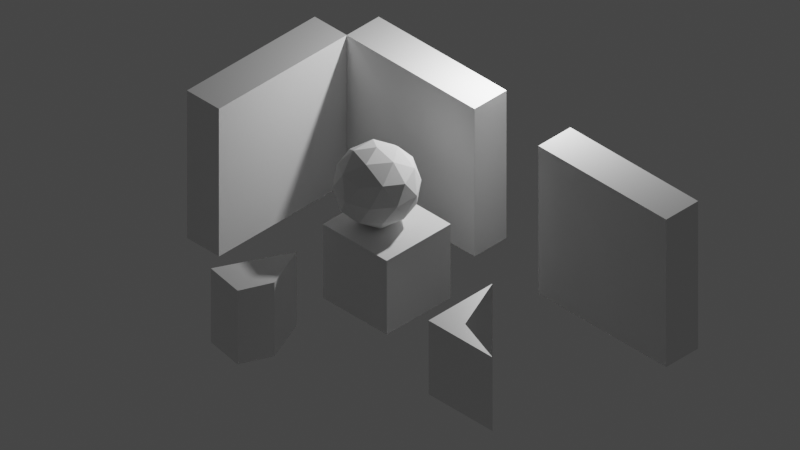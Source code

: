 # Source: test-scene.blend  (saved by Blender 2.91.10; exported with 4.5.12 LTS)
import bpy
from mathutils import Matrix  # noqa: F401  (used for matrix-valued properties, if any)

bpy.ops.wm.read_factory_settings(use_empty=True)
scene = bpy.context.scene
scene.name = 'Scene'

# ---- collections
col_collection = bpy.data.collections.new('Collection'); scene.collection.children.link(col_collection)

# ---- materials (node trees are filled in below, after node groups)
mat_material = bpy.data.materials.new('Material')
mat_material.alpha_threshold = 0.0
mat_material.use_transparent_shadow = False
mat_material.line_color = (0.0, 0.0, 0.0, 1.0)

# ---- material node trees
mat_material.use_nodes = True; mat_material.node_tree.nodes.clear()
_N = mat_material.node_tree.nodes; _L = mat_material.node_tree.links
n0 = _N.new('ShaderNodeOutputMaterial'); n0.name = 'Material Output'; n0.location = (300, 300)
n1 = _N.new('ShaderNodeBsdfPrincipled'); n1.name = 'Principled BSDF'; n1.location = (10, 300)
n1.distribution = 'GGX'
n1.subsurface_method = 'BURLEY'
n1.inputs[2].default_value = 0.4
n1.inputs[3].default_value = 1.45
n1.inputs[27].default_value = (0.0, 0.0, 0.0, 1.0)
n1.inputs[28].default_value = 1.0
_L.new(n1.outputs[0], n0.inputs[0])
n0.is_active_output = True

# ---- world
world_world = bpy.data.worlds.new('World'); scene.world = world_world
world_world.use_nodes = True; world_world.node_tree.nodes.clear()
_N = world_world.node_tree.nodes; _L = world_world.node_tree.links
n0 = _N.new('ShaderNodeOutputWorld'); n0.name = 'World Output'; n0.location = (300, 300)
n1 = _N.new('ShaderNodeBackground'); n1.name = 'Background'; n1.location = (10, 300)
n1.inputs[0].default_value = (0.05088, 0.05088, 0.05088, 1.0)
_L.new(n1.outputs[0], n0.inputs[0])
n0.is_active_output = True
world_world.color = (0.05088, 0.05088, 0.05088)
world_world.use_sun_shadow = False
world_world.sun_shadow_jitter_overblur = 0.0

# ---- cameras
cam_camera = bpy.data.cameras.new('Camera')
cam_camera.type = 'ORTHO'
cam_camera.clip_end = 100.0
cam_camera.ortho_scale = 17.71

# ---- lights
light_light = bpy.data.lights.new('Light', 'POINT')
light_light.transmission_factor = 0.0
light_light.energy = 1000.0
light_light.shadow_soft_size = 0.1
light_light.shadow_maximum_resolution = 0.006
light_light.use_absolute_resolution = True

# ---- meshes
me_cube = bpy.data.meshes.new('Cube')
me_cube.from_pydata([(1.0, 1.0, 1.0), (1.0, 1.0, -1.0), (1.0, -1.0, 1.0), (1.0, -1.0, -1.0), (-1.0, 1.0, 1.0), (-1.0, 1.0, -1.0), (-1.0, -1.0, 1.0), (-1.0, -1.0, -1.0)], [], [(0, 4, 6, 2), (3, 2, 6, 7), (7, 6, 4, 5), (5, 1, 3, 7), (1, 0, 2, 3), (5, 4, 0, 1)])
_uv = me_cube.uv_layers.new(name='UVMap')
_uv.uv.foreach_set('vector', [0.625, 0.5, 0.875, 0.5, 0.875, 0.75, 0.625, 0.75, 0.375, 0.75, 0.625, 0.75, 0.625, 1.0, 0.375, 1.0, 0.375, 0.0, 0.625, 0.0, 0.625, 0.25, 0.375, 0.25, 0.125, 0.5, 0.375, 0.5, 0.375, 0.75, 0.125, 0.75, 0.375, 0.5, 0.625, 0.5, 0.625, 0.75, 0.375, 0.75, 0.375, 0.25, 0.625, 0.25, 0.625, 0.5, 0.375, 0.5])
me_cube.materials.append(mat_material)
me_cube.use_remesh_preserve_volume = False
me_cube.use_remesh_preserve_attributes = False
me_cube.use_mirror_vertex_groups = False
me_cube.update()
me_icosphere = bpy.data.meshes.new('Icosphere')
me_icosphere.from_pydata([(0.0, 0.0, -1.0), (0.7236, -0.5257, -0.4472), (-0.2764, -0.8506, -0.4472), (-0.8944, 0.0, -0.4472), (-0.2764, 0.8506, -0.4472), (0.7236, 0.5257, -0.4472), (0.2764, -0.8506, 0.4472), (-0.7236, -0.5257, 0.4472), (-0.7236, 0.5257, 0.4472), (0.2764, 0.8506, 0.4472), (0.8944, 0.0, 0.4472), (0.0, 0.0, 1.0), (-0.1625, -0.5, -0.8507), (0.4253, -0.309, -0.8507), (0.2629, -0.809, -0.5257), (0.8506, 0.0, -0.5257), (0.4253, 0.309, -0.8507), (-0.5257, 0.0, -0.8507), (-0.6882, -0.5, -0.5257), (-0.1625, 0.5, -0.8507), (-0.6882, 0.5, -0.5257), (0.2629, 0.809, -0.5257), (0.9511, -0.309, 0.0), (0.9511, 0.309, 0.0), (0.0, -1.0, 0.0), (0.5878, -0.809, 0.0), (-0.9511, -0.309, 0.0), (-0.5878, -0.809, 0.0), (-0.5878, 0.809, 0.0), (-0.9511, 0.309, 0.0), (0.5878, 0.809, 0.0), (0.0, 1.0, 0.0), (0.6882, -0.5, 0.5257), (-0.2629, -0.809, 0.5257), (-0.8506, 0.0, 0.5257), (-0.2629, 0.809, 0.5257), (0.6882, 0.5, 0.5257), (0.1625, -0.5, 0.8507), (0.5257, 0.0, 0.8507), (-0.4253, -0.309, 0.8507), (-0.4253, 0.309, 0.8507), (0.1625, 0.5, 0.8507)], [], [(0, 13, 12), (1, 13, 15), (0, 12, 17), (0, 17, 19), (0, 19, 16), (1, 15, 22), (2, 14, 24), (3, 18, 26), (4, 20, 28), (5, 21, 30), (1, 22, 25), (2, 24, 27), (3, 26, 29), (4, 28, 31), (5, 30, 23), (6, 32, 37), (7, 33, 39), (8, 34, 40), (9, 35, 41), (10, 36, 38), (38, 41, 11), (38, 36, 41), (36, 9, 41), (41, 40, 11), (41, 35, 40), (35, 8, 40), (40, 39, 11), (40, 34, 39), (34, 7, 39), (39, 37, 11), (39, 33, 37), (33, 6, 37), (37, 38, 11), (37, 32, 38), (32, 10, 38), (23, 36, 10), (23, 30, 36), (30, 9, 36), (31, 35, 9), (31, 28, 35), (28, 8, 35), (29, 34, 8), (29, 26, 34), (26, 7, 34), (27, 33, 7), (27, 24, 33), (24, 6, 33), (25, 32, 6), (25, 22, 32), (22, 10, 32), (30, 31, 9), (30, 21, 31), (21, 4, 31), (28, 29, 8), (28, 20, 29), (20, 3, 29), (26, 27, 7), (26, 18, 27), (18, 2, 27), (24, 25, 6), (24, 14, 25), (14, 1, 25), (22, 23, 10), (22, 15, 23), (15, 5, 23), (16, 21, 5), (16, 19, 21), (19, 4, 21), (19, 20, 4), (19, 17, 20), (17, 3, 20), (17, 18, 3), (17, 12, 18), (12, 2, 18), (15, 16, 5), (15, 13, 16), (13, 0, 16), (12, 14, 2), (12, 13, 14), (13, 1, 14)])
_uv = me_icosphere.uv_layers.new(name='UVMap')
_uv.uv.foreach_set('vector', [0.8182, 0.0, 0.7727, 0.07873, 0.8636, 0.07873, 0.7273, 0.1575, 0.6818, 0.07873, 0.6364, 0.1575, 0.09091, 0.0, 0.04545, 0.07873, 0.1364, 0.07873, 0.2727, 0.0, 0.2273, 0.07873, 0.3182, 0.07873, 0.4545, 0.0, 0.4091, 0.07873, 0.5, 0.07873, 0.7273, 0.1575, 0.6364, 0.1575, 0.6818, 0.2362, 0.9091, 0.1575, 0.8182, 0.1575, 0.8636, 0.2362, 0.1818, 0.1575, 0.09091, 0.1575, 0.1364, 0.2362, 0.3636, 0.1575, 0.2727, 0.1575, 0.3182, 0.2362, 0.5455, 0.1575, 0.4545, 0.1575, 0.5, 0.2362, 0.7273, 0.1575, 0.6818, 0.2362, 0.7727, 0.2362, 0.9091, 0.1575, 0.8636, 0.2362, 0.9545, 0.2362, 0.1818, 0.1575, 0.1364, 0.2362, 0.2273, 0.2362, 0.3636, 0.1575, 0.3182, 0.2362, 0.4091, 0.2362, 0.5455, 0.1575, 0.5, 0.2362, 0.5909, 0.2362, 0.8182, 0.3149, 0.7273, 0.3149, 0.7727, 0.3937, 1.0, 0.3149, 0.9091, 0.3149, 0.9545, 0.3937, 0.2727, 0.3149, 0.1818, 0.3149, 0.2273, 0.3937, 0.4545, 0.3149, 0.3636, 0.3149, 0.4091, 0.3937, 0.6364, 0.3149, 0.5455, 0.3149, 0.5909, 0.3937, 0.5909, 0.3937, 0.5, 0.3937, 0.5455, 0.4724, 0.5909, 0.3937, 0.5455, 0.3149, 0.5, 0.3937, 0.5455, 0.3149, 0.4545, 0.3149, 0.5, 0.3937, 0.4091, 0.3937, 0.3182, 0.3937, 0.3636, 0.4724, 0.4091, 0.3937, 0.3636, 0.3149, 0.3182, 0.3937, 0.3636, 0.3149, 0.2727, 0.3149, 0.3182, 0.3937, 0.2273, 0.3937, 0.1364, 0.3937, 0.1818, 0.4724, 0.2273, 0.3937, 0.1818, 0.3149, 0.1364, 0.3937, 0.1818, 0.3149, 0.09091, 0.3149, 0.1364, 0.3937, 0.9545, 0.3937, 0.8636, 0.3937, 0.9091, 0.4724, 0.9545, 0.3937, 0.9091, 0.3149, 0.8636, 0.3937, 0.9091, 0.3149, 0.8182, 0.3149, 0.8636, 0.3937, 0.7727, 0.3937, 0.6818, 0.3937, 0.7273, 0.4724, 0.7727, 0.3937, 0.7273, 0.3149, 0.6818, 0.3937, 0.7273, 0.3149, 0.6364, 0.3149, 0.6818, 0.3937, 0.5909, 0.2362, 0.5455, 0.3149, 0.6364, 0.3149, 0.5909, 0.2362, 0.5, 0.2362, 0.5455, 0.3149, 0.5, 0.2362, 0.4545, 0.3149, 0.5455, 0.3149, 0.4091, 0.2362, 0.3636, 0.3149, 0.4545, 0.3149, 0.4091, 0.2362, 0.3182, 0.2362, 0.3636, 0.3149, 0.3182, 0.2362, 0.2727, 0.3149, 0.3636, 0.3149, 0.2273, 0.2362, 0.1818, 0.3149, 0.2727, 0.3149, 0.2273, 0.2362, 0.1364, 0.2362, 0.1818, 0.3149, 0.1364, 0.2362, 0.09091, 0.3149, 0.1818, 0.3149, 0.9545, 0.2362, 0.9091, 0.3149, 1.0, 0.3149, 0.9545, 0.2362, 0.8636, 0.2362, 0.9091, 0.3149, 0.8636, 0.2362, 0.8182, 0.3149, 0.9091, 0.3149, 0.7727, 0.2362, 0.7273, 0.3149, 0.8182, 0.3149, 0.7727, 0.2362, 0.6818, 0.2362, 0.7273, 0.3149, 0.6818, 0.2362, 0.6364, 0.3149, 0.7273, 0.3149, 0.5, 0.2362, 0.4091, 0.2362, 0.4545, 0.3149, 0.5, 0.2362, 0.4545, 0.1575, 0.4091, 0.2362, 0.4545, 0.1575, 0.3636, 0.1575, 0.4091, 0.2362, 0.3182, 0.2362, 0.2273, 0.2362, 0.2727, 0.3149, 0.3182, 0.2362, 0.2727, 0.1575, 0.2273, 0.2362, 0.2727, 0.1575, 0.1818, 0.1575, 0.2273, 0.2362, 0.1364, 0.2362, 0.04545, 0.2362, 0.09091, 0.3149, 0.1364, 0.2362, 0.09091, 0.1575, 0.04545, 0.2362, 0.09091, 0.1575, 0.0, 0.1575, 0.04545, 0.2362, 0.8636, 0.2362, 0.7727, 0.2362, 0.8182, 0.3149, 0.8636, 0.2362, 0.8182, 0.1575, 0.7727, 0.2362, 0.8182, 0.1575, 0.7273, 0.1575, 0.7727, 0.2362, 0.6818, 0.2362, 0.5909, 0.2362, 0.6364, 0.3149, 0.6818, 0.2362, 0.6364, 0.1575, 0.5909, 0.2362, 0.6364, 0.1575, 0.5455, 0.1575, 0.5909, 0.2362, 0.5, 0.07873, 0.4545, 0.1575, 0.5455, 0.1575, 0.5, 0.07873, 0.4091, 0.07873, 0.4545, 0.1575, 0.4091, 0.07873, 0.3636, 0.1575, 0.4545, 0.1575, 0.3182, 0.07873, 0.2727, 0.1575, 0.3636, 0.1575, 0.3182, 0.07873, 0.2273, 0.07873, 0.2727, 0.1575, 0.2273, 0.07873, 0.1818, 0.1575, 0.2727, 0.1575, 0.1364, 0.07873, 0.09091, 0.1575, 0.1818, 0.1575, 0.1364, 0.07873, 0.04545, 0.07873, 0.09091, 0.1575, 0.04545, 0.07873, 0.0, 0.1575, 0.09091, 0.1575, 0.6364, 0.1575, 0.5909, 0.07873, 0.5455, 0.1575, 0.6364, 0.1575, 0.6818, 0.07873, 0.5909, 0.07873, 0.6818, 0.07873, 0.6364, 0.0, 0.5909, 0.07873, 0.8636, 0.07873, 0.8182, 0.1575, 0.9091, 0.1575, 0.8636, 0.07873, 0.7727, 0.07873, 0.8182, 0.1575, 0.7727, 0.07873, 0.7273, 0.1575, 0.8182, 0.1575])
me_icosphere.use_remesh_fix_poles = True
me_icosphere.use_remesh_preserve_attributes = False
me_icosphere.use_mirror_vertex_groups = False
me_icosphere.update()
me_cube_001 = bpy.data.meshes.new('Cube.001')
me_cube_001.from_pydata([(0.0, 0.0, 0.0), (0.0, 0.0, 2.0), (0.0, 2.0, 0.0), (0.0, 2.0, 2.0), (2.0, 0.0, 0.0), (2.0, 0.0, 2.0), (2.0, 2.0, 0.0), (2.0, 2.0, 2.0)], [], [(0, 1, 3, 2), (2, 3, 7, 6), (6, 7, 5, 4), (4, 5, 1, 0), (2, 6, 4, 0), (7, 3, 1, 5)])
_uv = me_cube_001.uv_layers.new(name='UVMap')
_uv.uv.foreach_set('vector', [0.375, 0.0, 0.625, 0.0, 0.625, 0.25, 0.375, 0.25, 0.375, 0.25, 0.625, 0.25, 0.625, 0.5, 0.375, 0.5, 0.375, 0.5, 0.625, 0.5, 0.625, 0.75, 0.375, 0.75, 0.375, 0.75, 0.625, 0.75, 0.625, 1.0, 0.375, 1.0, 0.125, 0.5, 0.375, 0.5, 0.375, 0.75, 0.125, 0.75, 0.625, 0.5, 0.875, 0.5, 0.875, 0.75, 0.625, 0.75])
me_cube_001.use_remesh_fix_poles = True
me_cube_001.use_remesh_preserve_attributes = False
me_cube_001.use_mirror_vertex_groups = False
me_cube_001.update()
me_cube_002 = bpy.data.meshes.new('Cube.002')
me_cube_002.from_pydata([(0.0, 0.0, 0.0), (0.0, 0.0, 2.0), (0.0, 2.0, 0.0), (0.0, 2.0, 2.0), (2.0, 0.0, 0.0), (2.0, 0.0, 2.0), (2.0, 2.0, 0.0), (2.0, 2.0, 2.0)], [], [(0, 1, 3, 2), (2, 3, 7, 6), (6, 7, 5, 4), (4, 5, 1, 0), (2, 6, 4, 0), (7, 3, 1, 5)])
_uv = me_cube_002.uv_layers.new(name='UVMap')
_uv.uv.foreach_set('vector', [0.375, 0.0, 0.625, 0.0, 0.625, 0.25, 0.375, 0.25, 0.375, 0.25, 0.625, 0.25, 0.625, 0.5, 0.375, 0.5, 0.375, 0.5, 0.625, 0.5, 0.625, 0.75, 0.375, 0.75, 0.375, 0.75, 0.625, 0.75, 0.625, 1.0, 0.375, 1.0, 0.125, 0.5, 0.375, 0.5, 0.375, 0.75, 0.125, 0.75, 0.625, 0.5, 0.875, 0.5, 0.875, 0.75, 0.625, 0.75])
me_cube_002.use_remesh_fix_poles = True
me_cube_002.use_remesh_preserve_attributes = False
me_cube_002.use_mirror_vertex_groups = False
me_cube_002.update()
me_cube_003 = bpy.data.meshes.new('Cube.003')
me_cube_003.from_pydata([(0.0, 0.0, 0.0), (0.0, 0.0, 2.0), (0.0, 2.0, 0.0), (0.0, 2.0, 2.0), (2.0, 0.0, 0.0), (2.0, 0.0, 2.0), (2.0, 2.0, 0.0), (2.0, 2.0, 2.0)], [], [(0, 1, 3, 2), (2, 3, 7, 6), (6, 7, 5, 4), (4, 5, 1, 0), (2, 6, 4, 0), (7, 3, 1, 5)])
_uv = me_cube_003.uv_layers.new(name='UVMap')
_uv.uv.foreach_set('vector', [0.375, 0.0, 0.625, 0.0, 0.625, 0.25, 0.375, 0.25, 0.375, 0.25, 0.625, 0.25, 0.625, 0.5, 0.375, 0.5, 0.375, 0.5, 0.625, 0.5, 0.625, 0.75, 0.375, 0.75, 0.375, 0.75, 0.625, 0.75, 0.625, 1.0, 0.375, 1.0, 0.125, 0.5, 0.375, 0.5, 0.375, 0.75, 0.125, 0.75, 0.625, 0.5, 0.875, 0.5, 0.875, 0.75, 0.625, 0.75])
me_cube_003.use_remesh_fix_poles = True
me_cube_003.use_remesh_preserve_attributes = False
me_cube_003.use_mirror_vertex_groups = False
me_cube_003.update()
me_cube_004 = bpy.data.meshes.new('Cube.004')
me_cube_004.from_pydata([(0.4663, 0.3014, 1.0), (0.4663, 0.3014, -1.0), (0.5115, -0.5739, 1.0), (0.5115, -0.5739, -1.0), (-0.4889, 1.136, 1.0), (-0.4889, 1.136, -1.0), (-0.4889, -0.8637, 1.0), (-0.4889, -0.8637, -1.0)], [], [(0, 4, 6, 2), (3, 2, 6, 7), (7, 6, 4, 5), (5, 1, 3, 7), (1, 0, 2, 3), (5, 4, 0, 1)])
_uv = me_cube_004.uv_layers.new(name='UVMap')
_uv.uv.foreach_set('vector', [0.625, 0.5, 0.875, 0.5, 0.875, 0.75, 0.625, 0.75, 0.375, 0.75, 0.625, 0.75, 0.625, 1.0, 0.375, 1.0, 0.375, 0.0, 0.625, 0.0, 0.625, 0.25, 0.375, 0.25, 0.125, 0.5, 0.375, 0.5, 0.375, 0.75, 0.125, 0.75, 0.375, 0.5, 0.625, 0.5, 0.625, 0.75, 0.375, 0.75, 0.375, 0.25, 0.625, 0.25, 0.625, 0.5, 0.375, 0.5])
me_cube_004.materials.append(mat_material)
me_cube_004.use_remesh_preserve_volume = False
me_cube_004.use_remesh_preserve_attributes = False
me_cube_004.use_mirror_vertex_groups = False
me_cube_004.update()
me_cube_005 = bpy.data.meshes.new('Cube.005')
me_cube_005.from_pydata([(-0.3333, -0.5251, 1.0), (-0.3333, -0.5251, -1.0), (1.0, -1.0, 1.0), (1.0, -1.0, -1.0), (-1.0, 1.0, 1.0), (-1.0, 1.0, -1.0), (-1.0, -1.0, 1.0), (-1.0, -1.0, -1.0)], [], [(0, 4, 6, 2), (3, 2, 6, 7), (7, 6, 4, 5), (5, 1, 3, 7), (1, 0, 2, 3), (5, 4, 0, 1)])
_uv = me_cube_005.uv_layers.new(name='UVMap')
_uv.uv.foreach_set('vector', [0.625, 0.5, 0.875, 0.5, 0.875, 0.75, 0.625, 0.75, 0.375, 0.75, 0.625, 0.75, 0.625, 1.0, 0.375, 1.0, 0.375, 0.0, 0.625, 0.0, 0.625, 0.25, 0.375, 0.25, 0.125, 0.5, 0.375, 0.5, 0.375, 0.75, 0.125, 0.75, 0.375, 0.5, 0.625, 0.5, 0.625, 0.75, 0.375, 0.75, 0.375, 0.25, 0.625, 0.25, 0.625, 0.5, 0.375, 0.5])
me_cube_005.materials.append(mat_material)
me_cube_005.use_remesh_preserve_volume = False
me_cube_005.use_remesh_preserve_attributes = False
me_cube_005.use_mirror_vertex_groups = False
me_cube_005.update()

# ---- objects
ob_cube = bpy.data.objects.new('Cube', me_cube)
ob_light = bpy.data.objects.new('Light', light_light)
ob_iso_camera = bpy.data.objects.new('iso-camera', cam_camera)
ob_icosphere = bpy.data.objects.new('Icosphere', me_icosphere)
ob_wall_003 = bpy.data.objects.new('wall.003', me_cube_001)
ob_wall_001 = bpy.data.objects.new('wall.001', me_cube_002)
ob_wall_002 = bpy.data.objects.new('wall.002', me_cube_003)
ob_wall_weird = bpy.data.objects.new('wall.weird', me_cube_004)
ob_wall_concave = bpy.data.objects.new('wall.concave', me_cube_005)

# ---- transforms, parenting, visibility, modifiers, constraints
ob_cube.location = (3.561, -2.308, 0.8135)
ob_cube.lock_rotations_4d = False
ob_cube.empty_display_type = 'ARROWS'
ob_cube.lineart.crease_threshold = 0.0
ob_light.location = (4.076, 1.005, 5.904)
ob_light.rotation_euler = (0.6503, 0.05522, 1.866)
ob_light.lock_rotations_4d = False
ob_light.empty_display_type = 'ARROWS'
ob_light.color = (0.0, 0.0, 0.0, 0.0)
ob_light.lineart.crease_threshold = 0.0
ob_iso_camera.location = (8.32, -6.653, 6.338)
ob_iso_camera.rotation_euler = (0.9553, 0.0, 0.7854)
ob_iso_camera.lock_rotations_4d = False
ob_iso_camera.empty_display_type = 'ARROWS'
ob_iso_camera.color = (0.0, 0.0, 0.0, 0.0)
ob_iso_camera.display_type = 'WIRE'
ob_iso_camera.lineart.crease_threshold = 0.0
ob_icosphere.location = (3.259, -2.319, 2.753)
ob_icosphere.lineart.crease_threshold = 0.0
ob_wall_003.location = (6.0, 0.0, 0.0)
ob_wall_003.scale = (2.0, 0.5, 2.0)
ob_wall_003.lineart.crease_threshold = 0.0
ob_wall_001.location = (0.0, 0.0, 0.0)
ob_wall_001.scale = (2.0, 0.5, 2.0)
ob_wall_001.lineart.crease_threshold = 0.0
ob_wall_002.location = (0.0, -4.0, 0.0)
ob_wall_002.rotation_euler = (0.0, -0.0, 1.571)
ob_wall_002.scale = (2.0, 0.5, 2.0)
ob_wall_002.lineart.crease_threshold = 0.0
ob_wall_weird.location = (2.834, -5.709, 0.8135)
ob_wall_weird.rotation_euler = (0.0, -0.0, -0.4628)
ob_wall_weird.lock_rotations_4d = False
ob_wall_weird.empty_display_type = 'ARROWS'
ob_wall_weird.lineart.crease_threshold = 0.0
ob_wall_concave.location = (7.831, -3.267, 0.8135)
ob_wall_concave.lock_rotations_4d = False
ob_wall_concave.empty_display_type = 'ARROWS'
ob_wall_concave.lineart.crease_threshold = 0.0

# ---- collection membership
col_collection.objects.link(ob_cube)
col_collection.objects.link(ob_light)
col_collection.objects.link(ob_iso_camera)
col_collection.objects.link(ob_icosphere)
col_collection.objects.link(ob_wall_003)
col_collection.objects.link(ob_wall_001)
col_collection.objects.link(ob_wall_002)
col_collection.objects.link(ob_wall_weird)
col_collection.objects.link(ob_wall_concave)

# ---- scene / render settings (as saved in the file)
scene.camera = ob_iso_camera
scene.frame_start = 1; scene.frame_end = 250; scene.frame_set(0)
scene.render.engine = 'BLENDER_EEVEE_NEXT'
scene.cycles.use_denoising = False
scene.cycles.samples = 128
scene.cycles.sampling_pattern = 'TABULATED_SOBOL'
scene.cycles.use_adaptive_sampling = False
scene.cycles.use_light_tree = False
scene.view_settings.view_transform = 'Filmic'
bpy.context.view_layer.update()
